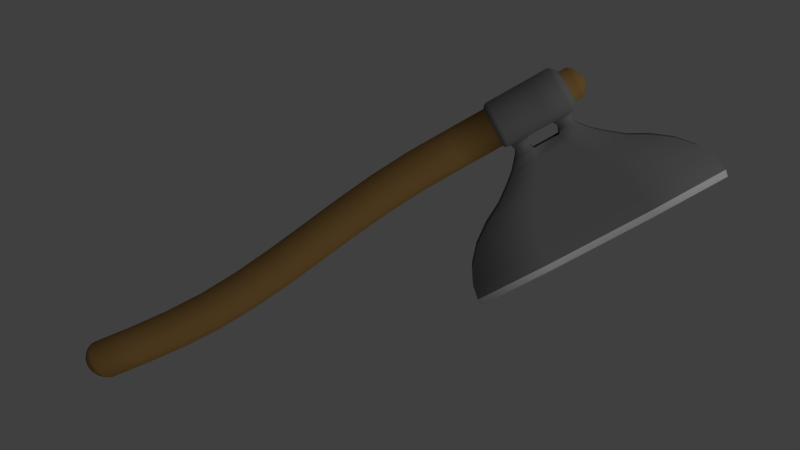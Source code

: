# Source: axe.blend  (saved by Blender 2.63.0; exported with 4.5.12 LTS)
import bpy
from mathutils import Matrix  # noqa: F401  (used for matrix-valued properties, if any)

bpy.ops.wm.read_factory_settings(use_empty=True)
scene = bpy.context.scene
scene.name = 'Scene'

# ---- collections
col_collection_1 = bpy.data.collections.new('Collection 1'); scene.collection.children.link(col_collection_1)

# ---- materials (node trees are filled in below, after node groups)
mat_holz = bpy.data.materials.new('Holz')
mat_holz.alpha_threshold = 0.0
mat_holz.use_transparent_shadow = False
mat_holz.diffuse_color = (0.2598, 0.1474, 0.04747, 1.0)
mat_holz.roughness = 0.5
mat_holz.specular_intensity = 0.1
mat_holz.line_color = (0.0, 0.0, 0.0, 1.0)
mat_metall1 = bpy.data.materials.new('Metall1')
mat_metall1.alpha_threshold = 0.0
mat_metall1.use_transparent_shadow = False
mat_metall1.diffuse_color = (0.1626, 0.1626, 0.1626, 1.0)
mat_metall1.roughness = 0.5
mat_metall1.specular_intensity = 0.1
mat_metall1.line_color = (0.0, 0.0, 0.0, 1.0)
mat_metall2 = bpy.data.materials.new('Metall2')
mat_metall2.alpha_threshold = 0.0
mat_metall2.use_transparent_shadow = False
mat_metall2.diffuse_color = (0.5815, 0.5815, 0.5815, 1.0)
mat_metall2.roughness = 0.5
mat_metall2.specular_intensity = 0.1
mat_metall2.line_color = (0.0, 0.0, 0.0, 1.0)

# ---- material node trees

# ---- world
world_world = bpy.data.worlds.new('World'); scene.world = world_world
world_world.color = (0.05088, 0.05088, 0.05088)
world_world.use_sun_shadow = False
world_world.sun_shadow_jitter_overblur = 0.0
world_world.cycles.sampling_method = 'MANUAL'
world_world.cycles.sample_map_resolution = 256

# ---- cameras
cam_camera = bpy.data.cameras.new('Camera')
cam_camera.clip_end = 100.0
cam_camera.lens = 35.0
cam_camera.sensor_width = 32.0
cam_camera.sensor_height = 18.0
cam_camera.ortho_scale = 7.314
cam_camera.dof.focus_distance = 0.0
cam_camera.dof.aperture_fstop = 128.0

# ---- lights
light_sun = bpy.data.lights.new('Sun', 'SUN')
light_sun.transmission_factor = 0.0
light_sun.angle = 1.571
light_sun.energy = 1.0
light_sun.shadow_buffer_clip_start = 0.5
light_sun.shadow_soft_size = 1.0
light_sun.shadow_cascade_max_distance = 1000.0
light_sun.cycles.use_multiple_importance_sampling = False

# ---- meshes
me_circle = bpy.data.meshes.new('Circle')
me_circle.from_pydata([(0.0, 1.598, -4.588), (-0.1951, 1.578, -4.588), (-0.3827, 1.521, -4.588), (-0.5556, 1.428, -4.588), (-0.7071, 1.304, -4.588), (-0.8315, 1.152, -4.588), (-0.9239, 0.9787, -4.588), (-0.9808, 0.791, -4.588), (-1.0, 0.5959, -4.588), (-0.9808, 0.4008, -4.588), (-0.9239, 0.2132, -4.588), (-0.8315, 0.04031, -4.588), (-0.7071, -0.1112, -4.588), (-0.5556, -0.2356, -4.588), (-0.3827, -0.328, -4.588), (-0.1951, -0.3849, -4.588), (3.258e-07, -0.4041, -4.588), (0.1951, -0.3849, -4.588), (0.3827, -0.328, -4.588), (0.5556, -0.2356, -4.588), (0.7071, -0.1112, -4.588), (0.8315, 0.04031, -4.588), (0.9239, 0.2132, -4.588), (0.9808, 0.4008, -4.588), (1.0, 0.5959, -4.588), (0.9808, 0.791, -4.588), (0.9239, 0.9787, -4.588), (0.8315, 1.152, -4.588), (0.7071, 1.304, -4.588), (0.5556, 1.428, -4.588), (0.3827, 1.521, -4.588), (0.1951, 1.578, -4.588), (-9.472e-09, 1.493, -4.786), (-0.1795, 1.475, -4.786), (-0.3522, 1.422, -4.786), (-0.5113, 1.337, -4.786), (-0.6507, 1.222, -4.786), (-0.7651, 1.083, -4.786), (-0.8502, 0.9232, -4.786), (-0.9025, 0.7504, -4.786), (-0.9202, 0.5709, -4.786), (-0.9025, 0.3914, -4.786), (-0.8502, 0.2187, -4.786), (-0.7651, 0.05963, -4.786), (-0.6507, -0.07982, -4.786), (-0.5113, -0.1943, -4.786), (-0.3522, -0.2793, -4.786), (-0.1795, -0.3317, -4.786), (2.904e-07, -0.3494, -4.786), (0.1795, -0.3317, -4.786), (0.3522, -0.2793, -4.786), (0.5113, -0.1943, -4.786), (0.6507, -0.07982, -4.786), (0.7651, 0.05963, -4.786), (0.8502, 0.2187, -4.786), (0.9025, 0.3914, -4.786), (0.9202, 0.5709, -4.786), (0.9025, 0.7504, -4.786), (0.8502, 0.9232, -4.786), (0.7651, 1.083, -4.786), (0.6507, 1.222, -4.786), (0.5113, 1.337, -4.786), (0.3522, 1.422, -4.786), (0.1795, 1.475, -4.786), (-2.527e-08, 1.357, -4.949), (-0.1571, 1.342, -4.949), (-0.3082, 1.296, -4.949), (-0.4474, 1.221, -4.949), (-0.5694, 1.12, -4.949), (-0.6696, 0.998, -4.949), (-0.744, 0.8584, -4.949), (-0.7898, 0.7072, -4.949), (-0.8053, 0.5501, -4.949), (-0.7898, 0.393, -4.949), (-0.744, 0.242, -4.949), (-0.6696, 0.1028, -4.949), (-0.5694, -0.01928, -4.949), (-0.4474, -0.1194, -4.949), (-0.3082, -0.1938, -4.949), (-0.1571, -0.2397, -4.949), (2.371e-07, -0.2551, -4.949), (0.1571, -0.2397, -4.949), (0.3082, -0.1938, -4.949), (0.4474, -0.1194, -4.949), (0.5694, -0.01928, -4.949), (0.6696, 0.1028, -4.949), (0.744, 0.242, -4.949), (0.7898, 0.393, -4.949), (0.8053, 0.5501, -4.949), (0.7898, 0.7072, -4.949), (0.744, 0.8584, -4.949), (0.6696, 0.998, -4.949), (0.5694, 1.12, -4.949), (0.4474, 1.221, -4.949), (0.3082, 1.296, -4.949), (0.1571, 1.342, -4.949), (-4.271e-08, 1.121, -5.14), (-0.1159, 1.109, -5.14), (-0.2273, 1.075, -5.14), (-0.33, 1.02, -5.14), (-0.42, 0.9461, -5.14), (-0.4939, 0.8556, -5.14), (-0.5488, 0.7525, -5.14), (-0.5826, 0.6409, -5.14), (-0.594, 0.525, -5.14), (-0.5826, 0.4091, -5.14), (-0.5488, 0.2977, -5.14), (-0.4939, 0.195, -5.14), (-0.42, 0.105, -5.14), (-0.33, 0.0311, -5.14), (-0.2273, -0.02379, -5.14), (-0.1159, -0.0576, -5.14), (1.508e-07, -0.06901, -5.14), (0.1159, -0.0576, -5.14), (0.2273, -0.02379, -5.14), (0.33, 0.0311, -5.14), (0.42, 0.105, -5.14), (0.4939, 0.195, -5.14), (0.5488, 0.2977, -5.14), (0.5826, 0.4091, -5.14), (0.594, 0.525, -5.14), (0.5826, 0.6409, -5.14), (0.5488, 0.7525, -5.14), (0.4939, 0.8556, -5.14), (0.42, 0.9461, -5.14), (0.33, 1.02, -5.14), (0.2273, 1.075, -5.14), (0.1159, 1.109, -5.14), (-9.314e-08, 0.6886, -5.3), (-0.03634, 0.685, -5.3), (-0.07129, 0.6743, -5.3), (-0.1035, 0.6569, -5.3), (-0.1317, 0.6335, -5.3), (-0.1549, 0.605, -5.3), (-0.1721, 0.5724, -5.3), (-0.1827, 0.537, -5.3), (-0.1863, 0.5004, -5.3), (-0.1827, 0.464, -5.3), (-0.1721, 0.4291, -5.3), (-0.1549, 0.3969, -5.3), (-0.1317, 0.3686, -5.3), (-0.1035, 0.3455, -5.3), (-0.07129, 0.3282, -5.3), (-0.03634, 0.3176, -5.3), (-3.244e-08, 0.3141, -5.3), (0.03634, 0.3176, -5.3), (0.07129, 0.3282, -5.3), (0.1035, 0.3455, -5.3), (0.1317, 0.3686, -5.3), (0.1549, 0.3969, -5.3), (0.1721, 0.4291, -5.3), (0.1827, 0.464, -5.3), (0.1863, 0.5004, -5.3), (0.1827, 0.537, -5.3), (0.1721, 0.5724, -5.3), (0.1549, 0.605, -5.3), (0.1317, 0.6335, -5.3), (0.1035, 0.6569, -5.3), (0.07129, 0.6743, -5.3), (0.03634, 0.685, -5.3), (-1.031e-07, 0.4974, -5.316), (0.3913, 0.8494, 18.05), (0.5654, 0.7716, 18.06), (0.7155, 0.6656, 18.07), (0.8367, 0.5327, 18.08), (0.9258, 0.3749, 18.09), (0.9809, 0.1948, 18.09), (1.0, 9.656e-07, 18.09), (0.9808, -0.1951, 18.09), (0.9239, -0.3827, 18.09), (0.8315, -0.5556, 18.09), (0.7071, -0.7071, 18.09), (0.5556, -0.8315, 18.09), (0.3827, -0.9239, 18.09), (0.1951, -0.9808, 18.09), (3.258e-07, -1.0, 18.09), (-0.1951, -0.9808, 18.09), (-0.3827, -0.9239, 18.09), (-0.5556, -0.8315, 18.09), (-0.7071, -0.7071, 18.09), (-0.8315, -0.5556, 18.09), (-0.9239, -0.3827, 18.09), (-0.9808, -0.1951, 18.09), (-1.0, 7.55e-08, 18.09), (-0.9809, 0.1948, 18.09), (-0.9258, 0.3749, 18.09), (-0.8367, 0.5327, 18.08), (-0.7155, 0.6656, 18.07), (-0.5654, 0.7716, 18.06), (-0.3913, 0.8494, 18.05), (-0.2001, 0.8976, 18.05), (1.856e-08, 0.9155, 18.05), (0.2001, 0.8976, 18.05), (0.4339, 0.9295, 18.1), (0.6262, 0.845, 18.11), (0.7914, 0.7296, 18.12), (0.9242, 0.5848, 18.13), (1.022, 0.4124, 18.14), (1.082, 0.2148, 18.15), (1.103, 1.034e-06, 18.15), (1.082, -0.2152, 18.15), (1.019, -0.4221, 18.15), (0.9171, -0.6128, 18.15), (0.7799, -0.7799, 18.15), (0.6128, -0.9171, 18.15), (0.4221, -1.019, 18.15), (0.2152, -1.082, 18.15), (3.723e-07, -1.103, 18.15), (-0.2152, -1.082, 18.15), (-0.4221, -1.019, 18.15), (-0.6128, -0.9171, 18.15), (-0.7799, -0.7799, 18.15), (-0.9171, -0.6128, 18.15), (-1.019, -0.4221, 18.15), (-1.082, -0.2152, 18.15), (-1.103, 5.239e-08, 18.15), (-1.082, 0.2148, 18.15), (-1.022, 0.4124, 18.14), (-0.9242, 0.5848, 18.13), (-0.7914, 0.7296, 18.12), (-0.6262, 0.845, 18.11), (-0.4339, 0.9295, 18.1), (-0.2221, 0.9812, 18.12), (3.652e-08, 1.001, 18.12), (0.2221, 0.9812, 18.12), (0.4624, 0.98, 18.19), (0.6666, 0.8916, 18.18), (0.8416, 0.7704, 18.2), (0.9819, 0.6182, 18.21), (1.085, 0.4366, 18.22), (1.148, 0.2278, 18.23), (1.17, 1.078e-06, 18.23), (1.148, -0.2283, 18.23), (1.081, -0.4479, 18.23), (0.9732, -0.6503, 18.23), (0.8276, -0.8276, 18.23), (0.6503, -0.9732, 18.23), (0.4479, -1.081, 18.23), (0.2283, -1.148, 18.23), (4.027e-07, -1.17, 18.23), (-0.2283, -1.148, 18.23), (-0.4479, -1.081, 18.23), (-0.6503, -0.9732, 18.23), (-0.8276, -0.8276, 18.23), (-0.9732, -0.6503, 18.23), (-1.081, -0.4479, 18.23), (-1.148, -0.2283, 18.23), (-1.17, 3.577e-08, 18.23), (-1.148, 0.2278, 18.23), (-1.085, 0.4366, 18.22), (-0.9819, 0.6182, 18.21), (-0.8416, 0.7704, 18.2), (-0.6666, 0.8916, 18.18), (-0.4624, 0.98, 18.19), (-0.2368, 1.034, 18.24), (4.902e-08, 1.055, 18.24), (0.2368, 1.034, 18.24), (0.4741, 0.9979, 18.32), (0.6831, 0.9081, 18.31), (0.862, 0.7848, 18.32), (1.005, 0.6301, 18.33), (1.11, 0.4454, 18.34), (1.174, 0.2328, 18.35), (1.197, 1.095e-06, 18.35), (1.174, -0.2336, 18.35), (1.106, -0.4581, 18.35), (0.9954, -0.6651, 18.35), (0.8465, -0.8465, 18.35), (0.6651, -0.9954, 18.35), (0.4581, -1.106, 18.35), (0.2336, -1.174, 18.35), (4.136e-07, -1.197, 18.35), (-0.2336, -1.174, 18.35), (-0.4581, -1.106, 18.35), (-0.6651, -0.9954, 18.35), (-0.8465, -0.8465, 18.35), (-0.9954, -0.6651, 18.35), (-1.106, -0.4581, 18.35), (-1.174, -0.2336, 18.35), (-1.197, 2.962e-08, 18.35), (-1.174, 0.2328, 18.35), (-1.11, 0.4454, 18.34), (-1.005, 0.6301, 18.33), (-0.862, 0.7848, 18.32), (-0.6831, 0.9081, 18.31), (-0.4741, 0.9979, 18.32), (-0.2429, 1.053, 18.37), (5.322e-08, 1.074, 18.37), (0.2428, 1.053, 18.37), (0.474, 0.9982, 21.51), (0.6831, 0.9083, 21.52), (0.862, 0.7851, 21.51), (1.005, 0.6303, 21.5), (1.11, 0.4455, 21.49), (1.174, 0.2328, 21.48), (1.197, 1.095e-06, 21.48), (1.174, -0.2336, 21.48), (1.106, -0.4581, 21.48), (0.9954, -0.6651, 21.48), (0.8465, -0.8465, 21.48), (0.6651, -0.9954, 21.48), (0.4581, -1.106, 21.48), (0.2336, -1.174, 21.48), (4.136e-07, -1.197, 21.48), (-0.2336, -1.174, 21.48), (-0.4581, -1.106, 21.48), (-0.6651, -0.9954, 21.48), (-0.8465, -0.8465, 21.48), (-0.9954, -0.6651, 21.48), (-1.106, -0.4581, 21.48), (-1.174, -0.2336, 21.48), (-1.197, 2.962e-08, 21.48), (-1.174, 0.2328, 21.48), (-1.11, 0.4455, 21.49), (-1.005, 0.6303, 21.5), (-0.862, 0.7851, 21.51), (-0.6831, 0.9083, 21.52), (-0.474, 0.9982, 21.51), (-0.2428, 1.053, 21.47), (5.313e-08, 1.075, 21.47), (0.2428, 1.053, 21.47), (0.4305, 0.9217, 21.69), (0.6213, 0.8379, 21.68), (0.7852, 0.7234, 21.67), (0.917, 0.5799, 21.66), (1.014, 0.4089, 21.65), (1.073, 0.213, 21.64), (1.094, 1.027e-06, 21.64), (1.073, -0.2135, 21.64), (1.011, -0.4188, 21.64), (0.9099, -0.608, 21.64), (0.7738, -0.7738, 21.64), (0.608, -0.9099, 21.64), (0.4188, -1.011, 21.64), (0.2135, -1.073, 21.64), (3.666e-07, -1.094, 21.64), (-0.2135, -1.073, 21.64), (-0.4188, -1.011, 21.64), (-0.608, -0.9099, 21.64), (-0.7738, -0.7738, 21.64), (-0.9099, -0.608, 21.64), (-1.011, -0.4188, 21.64), (-1.073, -0.2135, 21.64), (-1.094, 5.266e-08, 21.64), (-1.073, 0.213, 21.64), (-1.014, 0.4089, 21.65), (-0.917, 0.5799, 21.66), (-0.7852, 0.7234, 21.67), (-0.6213, 0.8379, 21.68), (-0.4305, 0.9217, 21.69), (-0.2203, 0.9731, 21.67), (3.34e-08, 0.9926, 21.67), (0.2203, 0.9731, 21.67), (0.3576, 0.785, 21.81), (0.517, 0.7127, 21.8), (0.6549, 0.6142, 21.79), (0.7666, 0.4909, 21.78), (0.8489, 0.3448, 21.78), (0.8997, 0.1788, 21.77), (0.9173, 9.089e-07, 21.77), (0.8997, -0.179, 21.77), (0.8475, -0.351, 21.77), (0.7627, -0.5096, 21.77), (0.6486, -0.6486, 21.77), (0.5096, -0.7627, 21.77), (0.351, -0.8475, 21.77), (0.179, -0.8997, 21.77), (2.857e-07, -0.9173, 21.77), (-0.179, -0.8997, 21.77), (-0.351, -0.8475, 21.77), (-0.5096, -0.7627, 21.77), (-0.6486, -0.6486, 21.77), (-0.7627, -0.5096, 21.77), (-0.8475, -0.351, 21.77), (-0.8997, -0.179, 21.77), (-0.9173, 9.236e-08, 21.77), (-0.8997, 0.1788, 21.77), (-0.8489, 0.3448, 21.78), (-0.7666, 0.4909, 21.78), (-0.6549, 0.6142, 21.79), (-0.517, 0.7127, 21.8), (-0.3576, 0.785, 21.81), (-0.1827, 0.8297, 21.81), (1.743e-09, 0.8462, 21.81), (0.1827, 0.8297, 21.81), (0.312, 0.6962, 21.87), (0.4516, 0.6316, 21.86), (0.5727, 0.5435, 21.86), (0.6712, 0.4335, 21.85), (0.7439, 0.3037, 21.84), (0.7889, 0.1569, 21.84), (0.8044, 8.337e-07, 21.84), (0.7889, -0.1569, 21.84), (0.7432, -0.3078, 21.84), (0.6688, -0.4469, 21.84), (0.5688, -0.5688, 21.84), (0.4469, -0.6688, 21.84), (0.3078, -0.7432, 21.84), (0.1569, -0.7889, 21.84), (2.341e-07, -0.8044, 21.84), (-0.1569, -0.7889, 21.84), (-0.3078, -0.7432, 21.84), (-0.4469, -0.6688, 21.84), (-0.5688, -0.5688, 21.84), (-0.6688, -0.4469, 21.84), (-0.7432, -0.3078, 21.84), (-0.7889, -0.1569, 21.84), (-0.8044, 1.177e-07, 21.84), (-0.7889, 0.1569, 21.84), (-0.7439, 0.3037, 21.84), (-0.6712, 0.4335, 21.85), (-0.5727, 0.5435, 21.86), (-0.4516, 0.6316, 21.86), (-0.312, 0.6962, 21.87), (-0.1593, 0.7362, 21.87), (-1.735e-08, 0.7507, 21.87), (0.1593, 0.7362, 21.87), (0.3124, 0.6916, 22.27), (0.4521, 0.6275, 22.26), (0.5733, 0.5401, 22.25), (0.6716, 0.431, 22.24), (0.7442, 0.3022, 22.24), (0.789, 0.1567, 22.23), (0.8044, 8.337e-07, 22.23), (0.7889, -0.1569, 22.23), (0.7432, -0.3078, 22.23), (0.6688, -0.4469, 22.23), (0.5688, -0.5688, 22.23), (0.4469, -0.6688, 22.23), (0.3078, -0.7432, 22.23), (0.1569, -0.7889, 22.23), (2.341e-07, -0.8044, 22.23), (-0.1569, -0.7889, 22.23), (-0.3078, -0.7432, 22.23), (-0.4469, -0.6688, 22.23), (-0.5688, -0.5688, 22.23), (-0.6688, -0.4469, 22.23), (-0.7432, -0.3078, 22.23), (-0.7889, -0.1569, 22.23), (-0.8044, 1.177e-07, 22.23), (-0.789, 0.1567, 22.23), (-0.7442, 0.3022, 22.24), (-0.6716, 0.431, 22.24), (-0.5733, 0.5401, 22.25), (-0.4521, 0.6275, 22.26), (-0.3124, 0.6916, 22.27), (-0.1596, 0.7313, 22.27), (-1.639e-08, 0.7458, 22.27), (0.1596, 0.7313, 22.27), (0.228, 0.5139, 22.5), (0.3304, 0.4654, 22.49), (0.4196, 0.3995, 22.49), (0.4924, 0.3177, 22.48), (0.5462, 0.222, 22.48), (0.5793, 0.1148, 22.48), (0.5906, 6.948e-07, 22.48), (0.5793, -0.1152, 22.48), (0.5456, -0.226, 22.48), (0.4911, -0.3281, 22.48), (0.4176, -0.4176, 22.48), (0.3281, -0.4911, 22.48), (0.226, -0.5456, 22.48), (0.1152, -0.5793, 22.48), (1.478e-07, -0.5906, 22.48), (-0.1152, -0.5793, 22.48), (-0.226, -0.5456, 22.48), (-0.3281, -0.4911, 22.48), (-0.4176, -0.4176, 22.48), (-0.4911, -0.3281, 22.48), (-0.5456, -0.226, 22.48), (-0.5793, -0.1152, 22.48), (-0.5906, 1.691e-07, 22.48), (-0.5793, 0.1148, 22.48), (-0.5462, 0.222, 22.48), (-0.4924, 0.3177, 22.48), (-0.4196, 0.3995, 22.49), (-0.3304, 0.4654, 22.49), (-0.228, 0.5139, 22.5), (-0.1163, 0.5439, 22.5), (-3.802e-08, 0.5546, 22.5), (0.1163, 0.5439, 22.5), (0.07019, 0.1668, 22.69), (0.1019, 0.1504, 22.69), (0.1296, 0.1283, 22.69), (0.1524, 0.1012, 22.69), (0.1693, 0.06996, 22.69), (0.1798, 0.03576, 22.69), (0.1833, 4.34e-07, 22.69), (0.1798, -0.03576, 22.69), (0.1693, -0.07014, 22.69), (0.1524, -0.1018, 22.69), (0.1296, -0.1296, 22.69), (0.1018, -0.1524, 22.69), (0.07014, -0.1693, 22.69), (0.03576, -0.1798, 22.69), (-2.172e-08, -0.1833, 22.69), (-0.03576, -0.1798, 22.69), (-0.07014, -0.1693, 22.69), (-0.1018, -0.1524, 22.69), (-0.1296, -0.1296, 22.69), (-0.1524, -0.1018, 22.69), (-0.1693, -0.07014, 22.69), (-0.1798, -0.03576, 22.69), (-0.1833, 2.708e-07, 22.69), (-0.1798, 0.03576, 22.69), (-0.1693, 0.06996, 22.69), (-0.1524, 0.1012, 22.69), (-0.1296, 0.1283, 22.69), (-0.1019, 0.1504, 22.69), (-0.07019, 0.1668, 22.69), (-0.03578, 0.1768, 22.69), (-8.098e-08, 0.1803, 22.69), (0.03578, 0.1768, 22.69), (-9.575e-08, 3.153e-07, 22.74), (-0.9954, -0.6651, 19.39), (-1.109, 0.448, 20.44), (-1.109, 0.4481, 19.39), (-0.2423, 1.06, 20.53), (-0.2423, 1.06, 19.29), (1.004, 0.6345, 20.44), (1.004, 0.6347, 19.39), (1.174, -0.2336, 19.39), (1.174, -0.2336, 20.44), (1.106, -0.4581, 20.44), (1.106, -0.4581, 19.39), (0.4581, -1.106, 19.39), (0.4581, -1.106, 20.44), (0.2336, -1.174, 20.44), (0.2336, -1.174, 19.39), (-0.6651, -0.9954, 19.39), (-0.6651, -0.9954, 20.44), (-0.8465, -0.8465, 20.44), (-0.8465, -0.8465, 19.39), (-1.197, 2.962e-08, 19.39), (-1.197, 2.962e-08, 20.44), (-1.174, 0.2333, 20.44), (-1.174, 0.2333, 19.39), (-0.6816, 0.9154, 19.38), (-0.6817, 0.915, 20.45), (-0.473, 1.005, 20.48), (-0.4729, 1.006, 19.35), (0.6816, 0.9154, 19.38), (0.6817, 0.915, 20.45), (0.8606, 0.7906, 20.45), (0.8605, 0.791, 19.38), (-0.9954, -0.6651, 20.44), (4.136e-07, -1.197, 19.39), (4.136e-07, -1.197, 20.44), (0.9954, -0.6651, 19.39), (0.9954, -0.6651, 20.44), (1.109, 0.4481, 19.39), (1.109, 0.448, 20.44), (5.145e-08, 1.082, 19.29), (5.15e-08, 1.081, 20.53), (0.2423, 1.06, 20.53), (0.2423, 1.06, 19.29), (-1.004, 0.6347, 19.39), (-1.004, 0.6345, 20.44), (-1.106, -0.4581, 19.39), (-1.106, -0.4581, 20.44), (-0.2336, -1.174, 19.39), (-0.2336, -1.174, 20.44), (0.8465, -0.8465, 19.39), (0.8465, -0.8465, 20.44), (1.174, 0.2333, 19.39), (1.174, 0.2333, 20.44), (0.4729, 1.006, 19.35), (0.473, 1.005, 20.48), (-0.8605, 0.791, 19.38), (-0.8606, 0.7906, 20.45), (-1.174, -0.2336, 19.39), (-1.174, -0.2336, 20.44), (-0.4581, -1.106, 19.39), (-0.4581, -1.106, 20.44), (0.6651, -0.9954, 19.39), (0.6651, -0.9954, 20.44), (1.197, 1.095e-06, 19.39), (1.197, 1.095e-06, 20.44), (-0.255, 1.681, 18.29), (9.104e-08, 1.704, 18.29), (0.255, 1.681, 18.29), (-0.2549, 1.682, 21.54), (9.089e-08, 1.705, 21.54), (0.2549, 1.682, 21.54), (-0.2541, 1.69, 20.56), (-0.254, 1.69, 19.26), (8.816e-08, 1.713, 19.26), (8.824e-08, 1.713, 20.56), (0.2541, 1.69, 20.56), (0.254, 1.69, 19.26), (0.2512, 1.525, 20.64), (0.2482, 1.365, 20.68), (0.2452, 1.211, 20.63), (6.061e-08, 1.233, 20.63), (7.009e-08, 1.387, 20.68), (7.933e-08, 1.547, 20.64), (8.131e-08, 1.541, 21.44), (7.167e-08, 1.382, 21.38), (6.216e-08, 1.227, 21.4), (0.2457, 1.205, 21.4), (0.2487, 1.36, 21.38), (0.2518, 1.518, 21.44), (-0.2457, 1.205, 21.4), (-0.2487, 1.36, 21.38), (-0.2518, 1.518, 21.44), (-0.2512, 1.525, 20.64), (-0.2482, 1.365, 20.68), (-0.2452, 1.211, 20.63), (-0.2512, 1.525, 19.17), (-0.2483, 1.365, 19.14), (-0.2452, 1.211, 19.19), (-0.2457, 1.205, 18.44), (-0.2488, 1.359, 18.47), (-0.2519, 1.518, 18.41), (7.934e-08, 1.547, 19.17), (7.013e-08, 1.387, 19.14), (6.061e-08, 1.233, 19.19), (0.2457, 1.205, 18.44), (0.2488, 1.359, 18.47), (0.2519, 1.518, 18.41), (0.2512, 1.525, 19.17), (0.2482, 1.365, 19.14), (0.2452, 1.211, 19.19), (6.227e-08, 1.226, 18.44), (7.179e-08, 1.381, 18.47), (8.145e-08, 1.54, 18.41), (-0.3486, 6.878, 13.46), (3.861e-07, 6.91, 13.47), (0.3486, 6.878, 13.46), (-0.3485, 6.877, 26.39), (3.858e-07, 6.909, 26.39), (0.3485, 6.877, 26.39), (-0.3566, 6.957, 22.56), (-0.3565, 6.957, 17.24), (0.3566, 6.957, 22.56), (0.3565, 6.957, 17.24), (0.2654, 2.234, 20.75), (0.2853, 2.724, 20.99), (0.3157, 3.198, 21.3), (0.3495, 3.771, 21.66), (0.3752, 4.499, 22.01), (0.3851, 5.339, 22.3), (0.3775, 6.189, 22.49), (0.371, 6.141, 26.24), (0.3812, 5.321, 25.84), (0.3725, 4.504, 25.13), (0.3443, 3.807, 24.21), (0.3063, 3.281, 23.27), (0.2829, 2.733, 22.58), (0.2647, 2.233, 22.01), (1.222e-07, 2.255, 17.83), (1.798e-07, 2.754, 17.25), (2.547e-07, 3.302, 16.56), (3.73e-07, 3.838, 15.63), (4.612e-07, 4.54, 14.72), (4.889e-07, 5.358, 14.02), (4.566e-07, 6.177, 13.61), (0.3775, 6.188, 17.31), (0.3851, 5.339, 17.5), (0.3752, 4.499, 17.79), (0.3495, 3.771, 18.15), (0.3157, 3.198, 18.52), (0.2852, 2.724, 18.83), (0.2654, 2.234, 19.07), (0.2649, 2.232, 17.83), (0.2831, 2.731, 17.26), (0.3068, 3.276, 16.57), (0.3444, 3.807, 15.63), (0.3726, 4.504, 14.72), (0.3813, 5.321, 14.02), (0.3711, 6.141, 13.61), (-0.2649, 2.232, 17.83), (-0.2831, 2.731, 17.26), (-0.3068, 3.276, 16.57), (-0.3444, 3.807, 15.63), (-0.3726, 4.504, 14.72), (-0.3813, 5.321, 14.02), (-0.3711, 6.141, 13.61), (4.564e-07, 6.176, 26.24), (4.887e-07, 5.358, 25.84), (4.611e-07, 4.54, 25.14), (3.728e-07, 3.838, 24.22), (2.531e-07, 3.307, 23.28), (1.792e-07, 2.757, 22.59), (1.217e-07, 2.256, 22.01), (-0.3775, 6.188, 17.31), (-0.3851, 5.339, 17.5), (-0.3752, 4.499, 17.79), (-0.3495, 3.771, 18.15), (-0.3157, 3.198, 18.52), (-0.2852, 2.724, 18.83), (-0.2654, 2.234, 19.07), (-0.2654, 2.234, 20.75), (-0.2853, 2.724, 20.99), (-0.3157, 3.198, 21.3), (-0.3495, 3.771, 21.66), (-0.3752, 4.499, 22.01), (-0.3851, 5.339, 22.3), (-0.3775, 6.189, 22.49), (-0.371, 6.141, 26.24), (-0.3812, 5.321, 25.84), (-0.3725, 4.504, 25.13), (-0.3443, 3.807, 24.21), (-0.3063, 3.281, 23.27), (-0.2829, 2.733, 22.58), (-0.2647, 2.233, 22.01), (-0.05549, 7.31, 13.46), (-3.812e-07, 7.342, 13.47), (0.05549, 7.31, 13.46), (-0.05548, 7.309, 26.39), (-3.813e-07, 7.342, 26.39), (0.05548, 7.309, 26.39), (-0.05676, 7.389, 22.56), (-0.05675, 7.389, 17.24), (-3.784e-07, 7.412, 17.26), (-3.783e-07, 7.413, 22.54), (0.05676, 7.389, 22.56), (0.05675, 7.389, 17.24), (0.7071, -0.7071, 16.03), (0.7071, -0.697, 13.97), (0.7071, -0.5781, 11.91), (0.7071, -0.3657, 9.846), (0.7071, -0.1112, 7.784), (0.7071, 0.1341, 5.722), (0.7071, 0.3189, 3.66), (0.7071, 0.3919, 1.598), (0.7071, 0.3189, -0.4638), (0.7071, 0.1341, -2.526), (0.9808, 0.1948, 16.03), (0.9808, 0.2049, 13.97), (0.9808, 0.3239, 11.91), (0.9808, 0.5363, 9.846), (0.9808, 0.7908, 7.784), (0.9808, 1.036, 5.722), (0.9808, 1.221, 3.66), (0.9808, 1.294, 1.598), (0.9808, 1.221, -0.4638), (0.9808, 1.036, -2.526), (0.3906, 0.8562, 15.99), (0.3898, 0.8736, 13.94), (0.389, 1.0, 11.88), (0.3882, 1.22, 9.82), (0.3874, 1.481, 7.762), (0.3866, 1.732, 5.703), (0.3858, 1.923, 3.645), (0.385, 2.003, 1.587), (0.3843, 1.937, -0.4713), (0.3835, 1.759, -2.53), (-0.7147, 0.6693, 16.01), (-0.714, 0.6835, 13.95), (-0.7132, 0.8068, 11.89), (-0.7124, 1.023, 9.832), (-0.7117, 1.281, 7.772), (-0.7109, 1.53, 5.712), (-0.7102, 1.718, 3.652), (-0.7094, 1.795, 1.592), (-0.7086, 1.726, -0.4677), (-0.7079, 1.545, -2.528), (-0.9808, -0.1951, 16.03), (-0.9808, -0.185, 13.97), (-0.9808, -0.0661, 11.91), (-0.9808, 0.1463, 9.846), (-0.9808, 0.4008, 7.784), (-0.9808, 0.6461, 5.722), (-0.9808, 0.8309, 3.66), (-0.9808, 0.904, 1.598), (-0.9808, 0.8309, -0.4638), (-0.9808, 0.6461, -2.526), (-0.3827, -0.9239, 16.03), (-0.3827, -0.9138, 13.97), (-0.3827, -0.7949, 11.91), (-0.3827, -0.5825, 9.846), (-0.3827, -0.328, 7.784), (-0.3827, -0.08267, 5.722), (-0.3827, 0.1022, 3.66), (-0.3827, 0.1752, 1.598), (-0.3827, 0.1022, -0.4638), (-0.3827, -0.08267, -2.526), (0.5556, -0.8315, 16.03), (0.5556, -0.8214, 13.97), (0.5556, -0.7025, 11.91), (0.5556, -0.4901, 9.846), (0.5556, -0.2356, 7.784), (0.5556, 0.009737, 5.722), (0.5556, 0.1946, 3.66), (0.5556, 0.2676, 1.598), (0.5556, 0.1946, -0.4638), (0.5556, 0.009737, -2.526), (1.0, 9.656e-07, 16.03), (1.0, 0.01006, 13.97), (1.0, 0.129, 11.91), (1.0, 0.3414, 9.846), (1.0, 0.5959, 7.784), (1.0, 0.8412, 5.722), (1.0, 1.026, 3.66), (1.0, 1.099, 1.598), (1.0, 1.026, -0.4638), (1.0, 0.8412, -2.526), (0.5645, 0.7771, 16.0), (0.5636, 0.7931, 13.94), (0.5627, 0.9183, 11.88), (0.5618, 1.136, 9.826), (0.5609, 1.396, 7.767), (0.56, 1.646, 5.707), (0.5591, 1.836, 3.648), (0.5582, 1.914, 1.589), (0.5574, 1.847, -0.4697), (0.5565, 1.668, -2.529), (-0.5645, 0.7771, 16.0), (-0.5636, 0.7931, 13.94), (-0.5627, 0.9183, 11.88), (-0.5618, 1.136, 9.826), (-0.5609, 1.396, 7.767), (-0.56, 1.646, 5.707), (-0.5591, 1.836, 3.648), (-0.5583, 1.914, 1.589), (-0.5574, 1.847, -0.4697), (-0.5565, 1.668, -2.529), (-1.0, 7.55e-08, 16.03), (-1.0, 0.01006, 13.97), (-1.0, 0.129, 11.91), (-1.0, 0.3414, 9.846), (-1.0, 0.5959, 7.784), (-1.0, 0.8412, 5.722), (-1.0, 1.026, 3.66), (-1.0, 1.099, 1.598), (-1.0, 1.026, -0.4638), (-1.0, 0.8412, -2.526), (-0.5556, -0.8315, 16.03), (-0.5556, -0.8214, 13.97), (-0.5556, -0.7025, 11.91), (-0.5556, -0.4901, 9.846), (-0.5556, -0.2356, 7.784), (-0.5556, 0.009736, 5.722), (-0.5556, 0.1946, 3.66), (-0.5556, 0.2676, 1.598), (-0.5556, 0.1946, -0.4638), (-0.5556, 0.009736, -2.526), (0.3827, -0.9239, 16.03), (0.3827, -0.9138, 13.97), (0.3827, -0.7949, 11.91), (0.3827, -0.5825, 9.846), (0.3827, -0.328, 7.784), (0.3827, -0.08267, 5.722), (0.3827, 0.1022, 3.66), (0.3827, 0.1752, 1.598), (0.3827, 0.1022, -0.4638), (0.3827, -0.08267, -2.526), (0.9808, -0.1951, 16.03), (0.9808, -0.185, 13.97), (0.9808, -0.0661, 11.91), (0.9808, 0.1463, 9.846), (0.9808, 0.4008, 7.784), (0.9808, 0.6461, 5.722), (0.9808, 0.8309, 3.66), (0.9808, 0.904, 1.598), (0.9808, 0.8309, -0.4638), (0.9808, 0.6461, -2.526), (0.7147, 0.6693, 16.01), (0.714, 0.6835, 13.95), (0.7132, 0.8068, 11.89), (0.7124, 1.023, 9.832), (0.7117, 1.281, 7.772), (0.7109, 1.53, 5.712), (0.7102, 1.718, 3.652), (0.7094, 1.795, 1.592), (0.7086, 1.726, -0.4677), (0.7079, 1.545, -2.528), (-0.3906, 0.8561, 15.99), (-0.3898, 0.8736, 13.94), (-0.389, 1.0, 11.88), (-0.3882, 1.22, 9.82), (-0.3874, 1.481, 7.762), (-0.3866, 1.732, 5.703), (-0.3858, 1.923, 3.645), (-0.385, 2.003, 1.587), (-0.3843, 1.937, -0.4713), (-0.3835, 1.759, -2.53), (-0.9808, 0.1948, 16.03), (-0.9808, 0.2049, 13.97), (-0.9808, 0.3239, 11.91), (-0.9808, 0.5363, 9.846), (-0.9808, 0.7908, 7.784), (-0.9808, 1.036, 5.722), (-0.9808, 1.221, 3.66), (-0.9808, 1.294, 1.598), (-0.9808, 1.221, -0.4638), (-0.9808, 1.036, -2.526), (-0.7071, -0.7071, 16.03), (-0.7071, -0.697, 13.97), (-0.7071, -0.5781, 11.91), (-0.7071, -0.3657, 9.846), (-0.7071, -0.1112, 7.784), (-0.7071, 0.1341, 5.722), (-0.7071, 0.3189, 3.66), (-0.7071, 0.3919, 1.598), (-0.7071, 0.3189, -0.4638), (-0.7071, 0.1341, -2.526), (0.1951, -0.9808, 16.03), (0.1951, -0.9707, 13.97), (0.1951, -0.8518, 11.91), (0.1951, -0.6394, 9.846), (0.1951, -0.3849, 7.784), (0.1951, -0.1396, 5.722), (0.1951, 0.04525, 3.66), (0.1951, 0.1183, 1.598), (0.1951, 0.04525, -0.4638), (0.1951, -0.1396, -2.526), (3.258e-07, -0.1588, -2.526), (3.258e-07, 0.02603, -0.4638), (3.258e-07, 0.09905, 1.598), (3.258e-07, 0.02603, 3.66), (3.258e-07, -0.1588, 5.722), (3.258e-07, -0.4041, 7.784), (3.258e-07, -0.6586, 9.846), (3.258e-07, -0.871, 11.91), (3.258e-07, -0.9899, 13.97), (3.258e-07, -1.0, 16.03), (0.9239, -0.3827, 16.03), (0.9239, -0.3726, 13.97), (0.9239, -0.2537, 11.91), (0.9239, -0.04131, 9.846), (0.9239, 0.2132, 7.784), (0.9239, 0.4585, 5.722), (0.9239, 0.6434, 3.66), (0.9239, 0.7164, 1.598), (0.9239, 0.6434, -0.4638), (0.9239, 0.4585, -2.526), (0.8315, 0.2856, -2.526), (0.8315, 0.4705, -0.4638), (0.8315, 0.5435, 1.598), (0.8315, 0.4705, 3.66), (0.8315, 0.2856, 5.722), (0.8315, 0.04031, 7.784), (0.8315, -0.2142, 9.846), (0.8315, -0.4266, 11.91), (0.8315, -0.5455, 13.97), (0.8315, -0.5556, 16.03), (0.8362, 0.5348, 16.02), (0.8357, 0.5471, 13.96), (0.8353, 0.6684, 11.9), (0.8348, 0.8829, 9.839), (0.8343, 1.139, 7.778), (0.8338, 1.387, 5.717), (0.8334, 1.573, 3.656), (0.8329, 1.648, 1.595), (0.8324, 1.578, -0.4659), (0.8319, 1.395, -2.527), (0.924, 1.223, -2.526), (0.9242, 1.407, -0.4645), (0.9244, 1.48, 1.597), (0.9246, 1.406, 3.659), (0.9247, 1.22, 5.72), (0.9249, 0.9744, 7.782), (0.9251, 0.7193, 9.844), (0.9252, 0.5061, 11.91), (0.9254, 0.3864, 13.97), (0.9256, 0.3756, 16.03), (0.1996, 0.9052, 15.99), (0.1992, 0.9235, 13.93), (0.1987, 1.051, 11.87), (0.1983, 1.271, 9.816), (0.1978, 1.533, 7.759), (0.1974, 1.785, 5.701), (0.1969, 1.977, 3.643), (0.1965, 2.057, 1.585), (0.196, 1.992, -0.4723), (0.1955, 1.815, -2.53), (-0.1996, 0.9052, 15.99), (-0.1992, 0.9235, 13.93), (-0.1987, 1.051, 11.87), (-0.1983, 1.271, 9.816), (-0.1978, 1.533, 7.759), (-0.1974, 1.785, 5.701), (-0.1969, 1.977, 3.643), (-0.1965, 2.057, 1.585), (-0.196, 1.992, -0.4723), (-0.1955, 1.815, -2.53), (1.688e-09, 1.834, -2.53), (3.375e-09, 2.011, -0.4725), (5.063e-09, 2.076, 1.585), (6.751e-09, 1.996, 3.643), (8.438e-09, 1.804, 5.7), (1.013e-08, 1.551, 7.758), (1.181e-08, 1.29, 9.816), (1.35e-08, 1.069, 11.87), (1.519e-08, 0.9416, 13.93), (1.688e-08, 0.9232, 15.99), (-0.9256, 0.3756, 16.03), (-0.9254, 0.3864, 13.97), (-0.9252, 0.5061, 11.91), (-0.9251, 0.7193, 9.844), (-0.9249, 0.9744, 7.782), (-0.9247, 1.22, 5.72), (-0.9246, 1.406, 3.659), (-0.9244, 1.48, 1.597), (-0.9242, 1.407, -0.4645), (-0.9241, 1.223, -2.526), (-0.8319, 1.395, -2.527), (-0.8324, 1.578, -0.4659), (-0.8329, 1.648, 1.595), (-0.8334, 1.573, 3.656), (-0.8338, 1.387, 5.717), (-0.8343, 1.139, 7.778), (-0.8348, 0.8829, 9.839), (-0.8353, 0.6684, 11.9), (-0.8357, 0.5471, 13.96), (-0.8362, 0.5348, 16.02), (-0.8315, -0.5556, 16.03), (-0.8315, -0.5455, 13.97), (-0.8315, -0.4266, 11.91), (-0.8315, -0.2142, 9.846), (-0.8315, 0.04031, 7.784), (-0.8315, 0.2856, 5.722), (-0.8315, 0.4705, 3.66), (-0.8315, 0.5435, 1.598), (-0.8315, 0.4705, -0.4638), (-0.8315, 0.2856, -2.526), (-0.9239, 0.4585, -2.526), (-0.9239, 0.6434, -0.4638), (-0.9239, 0.7164, 1.598), (-0.9239, 0.6434, 3.66), (-0.9239, 0.4585, 5.722), (-0.9239, 0.2132, 7.784), (-0.9239, -0.04132, 9.846), (-0.9239, -0.2537, 11.91), (-0.9239, -0.3726, 13.97), (-0.9239, -0.3827, 16.03), (-0.1951, -0.9808, 16.03), (-0.1951, -0.9707, 13.97), (-0.1951, -0.8518, 11.91), (-0.1951, -0.6394, 9.846), (-0.1951, -0.3849, 7.784), (-0.1951, -0.1396, 5.722), (-0.1951, 0.04525, 3.66), (-0.1951, 0.1183, 1.598), (-0.1951, 0.04525, -0.4638), (-0.1951, -0.1396, -2.526)], [], [(43, 11, 10, 42), (38, 6, 5, 37), (33, 1, 0, 32), (63, 32, 0, 31), (59, 27, 26, 58), (54, 22, 21, 53), (49, 17, 16, 48), (44, 12, 11, 43), (39, 7, 6, 38), (34, 2, 1, 33), (60, 28, 27, 59), (55, 23, 22, 54), (50, 18, 17, 49), (45, 13, 12, 44), (40, 8, 7, 39), (35, 3, 2, 34), (61, 29, 28, 60), (56, 24, 23, 55), (51, 19, 18, 50), (46, 14, 13, 45), (41, 9, 8, 40), (36, 4, 3, 35), (62, 30, 29, 61), (57, 25, 24, 56), (52, 20, 19, 51), (47, 15, 14, 46), (42, 10, 9, 41), (37, 5, 4, 36), (63, 31, 30, 62), (58, 26, 25, 57), (53, 21, 20, 52), (48, 16, 15, 47), (79, 47, 46, 78), (74, 42, 41, 73), (69, 37, 36, 68), (95, 63, 62, 94), (90, 58, 57, 89), (85, 53, 52, 84), (80, 48, 47, 79), (75, 43, 42, 74), (70, 38, 37, 69), (65, 33, 32, 64), (95, 64, 32, 63), (91, 59, 58, 90), (86, 54, 53, 85), (81, 49, 48, 80), (76, 44, 43, 75), (71, 39, 38, 70), (66, 34, 33, 65), (92, 60, 59, 91), (87, 55, 54, 86), (82, 50, 49, 81), (77, 45, 44, 76), (72, 40, 39, 71), (67, 35, 34, 66), (93, 61, 60, 92), (88, 56, 55, 87), (83, 51, 50, 82), (78, 46, 45, 77), (73, 41, 40, 72), (68, 36, 35, 67), (94, 62, 61, 93), (89, 57, 56, 88), (84, 52, 51, 83), (114, 82, 81, 113), (109, 77, 76, 108), (104, 72, 71, 103), (99, 67, 66, 98), (125, 93, 92, 124), (120, 88, 87, 119), (115, 83, 82, 114), (110, 78, 77, 109), (105, 73, 72, 104), (100, 68, 67, 99), (126, 94, 93, 125), (121, 89, 88, 120), (116, 84, 83, 115), (111, 79, 78, 110), (106, 74, 73, 105), (101, 69, 68, 100), (127, 95, 94, 126), (122, 90, 89, 121), (117, 85, 84, 116), (112, 80, 79, 111), (107, 75, 74, 106), (102, 70, 69, 101), (97, 65, 64, 96), (127, 96, 64, 95), (123, 91, 90, 122), (118, 86, 85, 117), (113, 81, 80, 112), (108, 76, 75, 107), (103, 71, 70, 102), (98, 66, 65, 97), (124, 92, 91, 123), (119, 87, 86, 118), (149, 117, 116, 148), (144, 112, 111, 143), (139, 107, 106, 138), (134, 102, 101, 133), (129, 97, 96, 128), (159, 128, 96, 127), (155, 123, 122, 154), (150, 118, 117, 149), (145, 113, 112, 144), (140, 108, 107, 139), (135, 103, 102, 134), (130, 98, 97, 129), (156, 124, 123, 155), (151, 119, 118, 150), (146, 114, 113, 145), (141, 109, 108, 140), (136, 104, 103, 135), (131, 99, 98, 130), (157, 125, 124, 156), (152, 120, 119, 151), (147, 115, 114, 146), (142, 110, 109, 141), (137, 105, 104, 136), (132, 100, 99, 131), (158, 126, 125, 157), (153, 121, 120, 152), (148, 116, 115, 147), (143, 111, 110, 142), (138, 106, 105, 137), (133, 101, 100, 132), (159, 127, 126, 158), (154, 122, 121, 153), (917, 175, 176, 1028), (937, 170, 171, 718), (957, 165, 166, 728), (958, 192, 161, 738), (1007, 186, 187, 748), (1027, 181, 182, 758), (1028, 176, 177, 768), (718, 171, 172, 778), (728, 166, 167, 788), (738, 161, 162, 798), (748, 187, 188, 808), (758, 182, 183, 818), (768, 177, 178, 828), (778, 172, 173, 838), (788, 167, 168, 848), (798, 162, 163, 858), (808, 188, 189, 868), (818, 183, 184, 878), (828, 178, 179, 888), (838, 173, 174, 898), (848, 168, 169, 918), (858, 163, 164, 938), (868, 189, 190, 968), (878, 184, 185, 988), (888, 179, 180, 1008), (898, 174, 175, 917), (918, 169, 170, 937), (938, 164, 165, 957), (958, 987, 191, 192), (968, 190, 191, 987), (988, 185, 186, 1007), (1008, 180, 181, 1027), (160, 152, 151), (160, 147, 146), (160, 142, 141), (160, 137, 136), (160, 132, 131), (160, 158, 157), (160, 153, 152), (160, 148, 147), (160, 143, 142), (160, 138, 137), (160, 133, 132), (160, 159, 158), (160, 154, 153), (160, 149, 148), (160, 144, 143), (160, 139, 138), (160, 134, 133), (160, 129, 128), (160, 128, 159), (160, 155, 154), (160, 150, 149), (160, 145, 144), (160, 140, 139), (160, 135, 134), (160, 130, 129), (160, 156, 155), (160, 151, 150), (160, 146, 145), (160, 141, 140), (160, 136, 135), (160, 131, 130), (160, 157, 156), (184, 216, 217, 185), (180, 212, 213, 181), (175, 207, 208, 176), (170, 202, 203, 171), (165, 197, 198, 166), (192, 224, 193, 161), (190, 222, 223, 191), (185, 217, 218, 186), (181, 213, 214, 182), (176, 208, 209, 177), (171, 203, 204, 172), (166, 198, 199, 167), (161, 193, 194, 162), (186, 218, 219, 187), (182, 214, 215, 183), (177, 209, 210, 178), (172, 204, 205, 173), (167, 199, 200, 168), (162, 194, 195, 163), (187, 219, 220, 188), (178, 210, 211, 179), (173, 205, 206, 174), (168, 200, 201, 169), (163, 195, 196, 164), (188, 220, 221, 189), (183, 215, 216, 184), (179, 211, 212, 180), (174, 206, 207, 175), (169, 201, 202, 170), (164, 196, 197, 165), (192, 191, 223, 224), (189, 221, 222, 190), (219, 251, 252, 220), (214, 246, 247, 215), (209, 241, 242, 210), (204, 236, 237, 205), (199, 231, 232, 200), (194, 226, 227, 195), (220, 252, 253, 221), (215, 247, 248, 216), (210, 242, 243, 211), (205, 237, 238, 206), (200, 232, 233, 201), (195, 227, 228, 196), (221, 253, 254, 222), (216, 248, 249, 217), (211, 243, 244, 212), (206, 238, 239, 207), (201, 233, 234, 202), (196, 228, 229, 197), (224, 223, 255, 256), (222, 254, 255, 223), (217, 249, 250, 218), (212, 244, 245, 213), (207, 239, 240, 208), (202, 234, 235, 203), (197, 229, 230, 198), (224, 256, 225, 193), (218, 250, 251, 219), (213, 245, 246, 214), (208, 240, 241, 209), (203, 235, 236, 204), (198, 230, 231, 199), (193, 225, 226, 194), (256, 255, 287, 288), (254, 286, 287, 255), (249, 281, 282, 250), (244, 276, 277, 245), (239, 271, 272, 240), (234, 266, 267, 235), (229, 261, 262, 230), (256, 288, 257, 225), (250, 282, 283, 251), (245, 277, 278, 246), (240, 272, 273, 241), (235, 267, 268, 236), (230, 262, 263, 231), (225, 257, 258, 226), (251, 283, 284, 252), (246, 278, 279, 247), (241, 273, 274, 242), (236, 268, 269, 237), (231, 263, 264, 232), (226, 258, 259, 227), (252, 284, 285, 253), (247, 279, 280, 248), (242, 274, 275, 243), (237, 269, 270, 238), (232, 264, 265, 233), (227, 259, 260, 228), (253, 285, 286, 254), (248, 280, 281, 249), (243, 275, 276, 244), (238, 270, 271, 239), (233, 265, 266, 234), (228, 260, 261, 229), (542, 290, 291, 543), (538, 316, 317, 539), (534, 311, 312, 535), (530, 306, 307, 531), (526, 301, 302, 527), (522, 296, 297, 523), (543, 291, 292, 519), (539, 317, 318, 517), (535, 312, 313, 515), (531, 307, 308, 545), (527, 302, 303, 547), (523, 297, 298, 549), (519, 292, 293, 551), (599, 598, 319, 320), (614, 586, 585, 608), (515, 313, 314, 557), (545, 308, 309, 559), (547, 303, 304, 561), (549, 298, 299, 563), (551, 293, 294, 565), (554, 320, 289, 567), (557, 314, 315, 569), (559, 309, 310, 571), (561, 304, 305, 573), (563, 299, 300, 575), (565, 294, 295, 577), (567, 289, 290, 542), (569, 315, 316, 538), (571, 310, 311, 534), (573, 305, 306, 530), (575, 300, 301, 526), (577, 295, 296, 522), (293, 325, 326, 294), (320, 352, 321, 289), (314, 346, 347, 315), (309, 341, 342, 310), (304, 336, 337, 305), (299, 331, 332, 300), (294, 326, 327, 295), (289, 321, 322, 290), (315, 347, 348, 316), (310, 342, 343, 311), (305, 337, 338, 306), (300, 332, 333, 301), (295, 327, 328, 296), (290, 322, 323, 291), (316, 348, 349, 317), (311, 343, 344, 312), (306, 338, 339, 307), (301, 333, 334, 302), (296, 328, 329, 297), (291, 323, 324, 292), (317, 349, 350, 318), (312, 344, 345, 313), (307, 339, 340, 308), (302, 334, 335, 303), (297, 329, 330, 298), (292, 324, 325, 293), (320, 319, 351, 352), (318, 350, 351, 319), (313, 345, 346, 314), (308, 340, 341, 309), (303, 335, 336, 304), (298, 330, 331, 299), (328, 360, 361, 329), (323, 355, 356, 324), (349, 381, 382, 350), (344, 376, 377, 345), (339, 371, 372, 340), (334, 366, 367, 335), (329, 361, 362, 330), (324, 356, 357, 325), (352, 351, 383, 384), (350, 382, 383, 351), (345, 377, 378, 346), (340, 372, 373, 341), (335, 367, 368, 336), (330, 362, 363, 331), (325, 357, 358, 326), (352, 384, 353, 321), (346, 378, 379, 347), (341, 373, 374, 342), (336, 368, 369, 337), (331, 363, 364, 332), (326, 358, 359, 327), (321, 353, 354, 322), (347, 379, 380, 348), (342, 374, 375, 343), (337, 369, 370, 338), (332, 364, 365, 333), (327, 359, 360, 328), (322, 354, 355, 323), (348, 380, 381, 349), (343, 375, 376, 344), (338, 370, 371, 339), (333, 365, 366, 334), (363, 395, 396, 364), (358, 390, 391, 359), (353, 385, 386, 354), (379, 411, 412, 380), (374, 406, 407, 375), (369, 401, 402, 370), (364, 396, 397, 365), (359, 391, 392, 360), (354, 386, 387, 355), (380, 412, 413, 381), (375, 407, 408, 376), (370, 402, 403, 371), (365, 397, 398, 366), (360, 392, 393, 361), (355, 387, 388, 356), (381, 413, 414, 382), (376, 408, 409, 377), (371, 403, 404, 372), (366, 398, 399, 367), (361, 393, 394, 362), (356, 388, 389, 357), (384, 383, 415, 416), (382, 414, 415, 383), (377, 409, 410, 378), (372, 404, 405, 373), (367, 399, 400, 368), (362, 394, 395, 363), (357, 389, 390, 358), (384, 416, 385, 353), (378, 410, 411, 379), (373, 405, 406, 374), (368, 400, 401, 369), (388, 420, 421, 389), (416, 415, 447, 448), (414, 446, 447, 415), (409, 441, 442, 410), (404, 436, 437, 405), (399, 431, 432, 400), (394, 426, 427, 395), (389, 421, 422, 390), (416, 448, 417, 385), (410, 442, 443, 411), (405, 437, 438, 406), (400, 432, 433, 401), (395, 427, 428, 396), (390, 422, 423, 391), (385, 417, 418, 386), (411, 443, 444, 412), (406, 438, 439, 407), (401, 433, 434, 402), (396, 428, 429, 397), (391, 423, 424, 392), (386, 418, 419, 387), (412, 444, 445, 413), (407, 439, 440, 408), (402, 434, 435, 403), (397, 429, 430, 398), (392, 424, 425, 393), (387, 419, 420, 388), (413, 445, 446, 414), (408, 440, 441, 409), (403, 435, 436, 404), (398, 430, 431, 399), (393, 425, 426, 394), (423, 455, 456, 424), (418, 450, 451, 419), (444, 476, 477, 445), (439, 471, 472, 440), (434, 466, 467, 435), (429, 461, 462, 430), (424, 456, 457, 425), (419, 451, 452, 420), (445, 477, 478, 446), (440, 472, 473, 441), (435, 467, 468, 436), (430, 462, 463, 431), (425, 457, 458, 426), (420, 452, 453, 421), (448, 447, 479, 480), (446, 478, 479, 447), (441, 473, 474, 442), (436, 468, 469, 437), (431, 463, 464, 432), (426, 458, 459, 427), (421, 453, 454, 422), (448, 480, 449, 417), (442, 474, 475, 443), (437, 469, 470, 438), (432, 464, 465, 433), (427, 459, 460, 428), (422, 454, 455, 423), (417, 449, 450, 418), (443, 475, 476, 444), (438, 470, 471, 439), (433, 465, 466, 434), (428, 460, 461, 429), (458, 490, 491, 459), (453, 485, 486, 454), (480, 512, 481, 449), (474, 506, 507, 475), (469, 501, 502, 470), (464, 496, 497, 465), (459, 491, 492, 460), (454, 486, 487, 455), (449, 481, 482, 450), (475, 507, 508, 476), (470, 502, 503, 471), (465, 497, 498, 466), (460, 492, 493, 461), (455, 487, 488, 456), (450, 482, 483, 451), (476, 508, 509, 477), (471, 503, 504, 472), (466, 498, 499, 467), (461, 493, 494, 462), (456, 488, 489, 457), (451, 483, 484, 452), (477, 509, 510, 478), (472, 504, 505, 473), (467, 499, 500, 468), (462, 494, 495, 463), (457, 489, 490, 458), (452, 484, 485, 453), (480, 479, 511, 512), (478, 510, 511, 479), (473, 505, 506, 474), (468, 500, 501, 469), (463, 495, 496, 464), (516, 515, 557, 556), (281, 516, 556, 282), (518, 517, 553, 552), (593, 592, 554, 553), (555, 552, 553, 554), (608, 585, 578, 613), (520, 519, 551, 550), (260, 520, 550, 261), (524, 523, 549, 548), (265, 524, 548, 266), (528, 527, 547, 546), (270, 528, 546, 271), (532, 531, 545, 514), (275, 532, 514, 276), (536, 535, 515, 516), (280, 536, 516, 281), (540, 539, 517, 518), (285, 540, 518, 286), (544, 543, 519, 520), (259, 544, 520, 260), (521, 522, 523, 524), (264, 521, 524, 265), (525, 526, 527, 528), (269, 525, 528, 270), (529, 530, 531, 532), (274, 529, 532, 275), (533, 534, 535, 536), (279, 533, 536, 280), (537, 538, 539, 540), (284, 537, 540, 285), (541, 542, 543, 544), (258, 541, 544, 259), (493, 513, 494), (488, 513, 489), (483, 513, 484), (509, 513, 510), (504, 513, 505), (499, 513, 500), (494, 513, 495), (489, 513, 490), (484, 513, 485), (512, 511, 513), (510, 513, 511), (505, 513, 506), (500, 513, 501), (495, 513, 496), (490, 513, 491), (485, 513, 486), (512, 513, 481), (506, 513, 507), (501, 513, 502), (496, 513, 497), (491, 513, 492), (486, 513, 487), (481, 513, 482), (507, 513, 508), (502, 513, 503), (497, 513, 498), (492, 513, 493), (487, 513, 488), (482, 513, 483), (508, 513, 509), (503, 513, 504), (498, 513, 499), (276, 514, 558, 277), (514, 545, 559, 558), (271, 546, 560, 272), (546, 547, 561, 560), (266, 548, 562, 267), (548, 549, 563, 562), (261, 550, 564, 262), (550, 551, 565, 564), (288, 555, 566, 257), (555, 554, 567, 566), (282, 556, 568, 283), (556, 557, 569, 568), (277, 558, 570, 278), (558, 559, 571, 570), (272, 560, 572, 273), (560, 561, 573, 572), (267, 562, 574, 268), (562, 563, 575, 574), (262, 564, 576, 263), (564, 565, 577, 576), (257, 566, 541, 258), (566, 567, 542, 541), (283, 568, 537, 284), (568, 569, 538, 537), (278, 570, 533, 279), (570, 571, 534, 533), (273, 572, 529, 274), (572, 573, 530, 529), (268, 574, 525, 269), (574, 575, 526, 525), (263, 576, 521, 264), (576, 577, 522, 521), (699, 678, 630, 629), (691, 671, 578, 585), (692, 691, 585, 584), (649, 684, 582, 583), (602, 318, 319, 598), (593, 553, 517, 607), (607, 517, 318, 602), (592, 599, 320, 554), (620, 619, 580, 589), (619, 625, 579, 580), (614, 620, 589, 586), (613, 578, 579, 625), (671, 650, 579, 578), (636, 649, 583, 588), (670, 656, 627, 628), (657, 670, 628, 635), (583, 582, 596, 601), (601, 596, 597, 600), (600, 597, 598, 599), (587, 588, 590, 595), (595, 590, 591, 594), (594, 591, 592, 593), (581, 604, 596, 582), (604, 603, 597, 596), (603, 602, 598, 597), (587, 595, 605, 584), (595, 594, 606, 605), (594, 593, 607, 606), (584, 605, 604, 581), (605, 606, 603, 604), (606, 607, 602, 603), (588, 583, 601, 590), (590, 601, 600, 591), (591, 600, 599, 592), (552, 616, 610, 518), (616, 615, 609, 610), (615, 614, 608, 609), (518, 610, 611, 286), (610, 609, 612, 611), (609, 608, 613, 612), (555, 288, 617, 622), (622, 617, 618, 621), (621, 618, 619, 620), (288, 287, 623, 617), (617, 623, 624, 618), (618, 624, 625, 619), (552, 555, 622, 616), (616, 622, 621, 615), (615, 621, 620, 614), (286, 611, 623, 287), (611, 612, 624, 623), (612, 613, 625, 624), (711, 710, 630, 631), (634, 635, 717, 716), (706, 707, 627, 626), (716, 711, 631, 634), (628, 627, 707, 708), (635, 628, 708, 717), (712, 713, 633, 632), (632, 629, 709, 712), (698, 699, 629, 632), (642, 657, 635, 634), (581, 582, 684, 705), (705, 684, 683, 704), (704, 683, 682, 703), (703, 682, 681, 702), (702, 681, 680, 701), (701, 680, 679, 700), (700, 679, 678, 699), (633, 626, 677, 685), (685, 677, 676, 686), (686, 676, 675, 687), (687, 675, 674, 688), (688, 674, 673, 689), (689, 673, 672, 690), (690, 672, 671, 691), (632, 633, 685, 698), (698, 685, 686, 697), (697, 686, 687, 696), (696, 687, 688, 695), (695, 688, 689, 694), (694, 689, 690, 693), (693, 690, 691, 692), (631, 630, 678, 643), (643, 678, 679, 644), (644, 679, 680, 645), (645, 680, 681, 646), (646, 681, 682, 647), (647, 682, 683, 648), (648, 683, 684, 649), (626, 627, 656, 677), (677, 656, 655, 676), (676, 655, 654, 675), (675, 654, 653, 674), (674, 653, 652, 673), (673, 652, 651, 672), (672, 651, 650, 671), (634, 631, 643, 642), (642, 643, 644, 641), (641, 644, 645, 640), (640, 645, 646, 639), (639, 646, 647, 638), (638, 647, 648, 637), (637, 648, 649, 636), (580, 579, 650, 664), (664, 650, 651, 665), (665, 651, 652, 666), (666, 652, 653, 667), (667, 653, 654, 668), (668, 654, 655, 669), (669, 655, 656, 670), (589, 580, 664, 663), (663, 664, 665, 662), (662, 665, 666, 661), (661, 666, 667, 660), (660, 667, 668, 659), (659, 668, 669, 658), (658, 669, 670, 657), (584, 581, 705, 692), (692, 705, 704, 693), (693, 704, 703, 694), (694, 703, 702, 695), (695, 702, 701, 696), (696, 701, 700, 697), (697, 700, 699, 698), (588, 589, 663, 636), (636, 663, 662, 637), (637, 662, 661, 638), (638, 661, 660, 639), (639, 660, 659, 640), (640, 659, 658, 641), (641, 658, 657, 642), (716, 715, 710, 711), (712, 709, 710, 715), (706, 713, 714, 707), (708, 707, 714, 717), (716, 714, 715), (717, 714, 716), (713, 712, 715), (713, 715, 714), (713, 706, 626, 633), (629, 630, 710, 709), (16, 908, 1037, 15), (908, 909, 1036, 1037), (909, 910, 1035, 1036), (910, 911, 1034, 1035), (911, 912, 1033, 1034), (912, 913, 1032, 1033), (913, 914, 1031, 1032), (914, 915, 1030, 1031), (915, 916, 1029, 1030), (916, 917, 1028, 1029), (21, 928, 727, 20), (928, 929, 726, 727), (929, 930, 725, 726), (930, 931, 724, 725), (931, 932, 723, 724), (932, 933, 722, 723), (933, 934, 721, 722), (934, 935, 720, 721), (935, 936, 719, 720), (936, 937, 718, 719), (26, 948, 737, 25), (948, 949, 736, 737), (949, 950, 735, 736), (950, 951, 734, 735), (951, 952, 733, 734), (952, 953, 732, 733), (953, 954, 731, 732), (954, 955, 730, 731), (955, 956, 729, 730), (956, 957, 728, 729), (31, 967, 747, 30), (967, 966, 746, 747), (966, 965, 745, 746), (965, 964, 744, 745), (964, 963, 743, 744), (963, 962, 742, 743), (962, 961, 741, 742), (961, 960, 740, 741), (960, 959, 739, 740), (959, 958, 738, 739), (5, 998, 757, 4), (998, 999, 756, 757), (999, 1000, 755, 756), (1000, 1001, 754, 755), (1001, 1002, 753, 754), (1002, 1003, 752, 753), (1003, 1004, 751, 752), (1004, 1005, 750, 751), (1005, 1006, 749, 750), (1006, 1007, 748, 749), (10, 1018, 767, 9), (1018, 1019, 766, 767), (1019, 1020, 765, 766), (1020, 1021, 764, 765), (1021, 1022, 763, 764), (1022, 1023, 762, 763), (1023, 1024, 761, 762), (1024, 1025, 760, 761), (1025, 1026, 759, 760), (1026, 1027, 758, 759), (15, 1037, 777, 14), (1037, 1036, 776, 777), (1036, 1035, 775, 776), (1035, 1034, 774, 775), (1034, 1033, 773, 774), (1033, 1032, 772, 773), (1032, 1031, 771, 772), (1031, 1030, 770, 771), (1030, 1029, 769, 770), (1029, 1028, 768, 769), (20, 727, 787, 19), (727, 726, 786, 787), (726, 725, 785, 786), (725, 724, 784, 785), (724, 723, 783, 784), (723, 722, 782, 783), (722, 721, 781, 782), (721, 720, 780, 781), (720, 719, 779, 780), (719, 718, 778, 779), (25, 737, 797, 24), (737, 736, 796, 797), (736, 735, 795, 796), (735, 734, 794, 795), (734, 733, 793, 794), (733, 732, 792, 793), (732, 731, 791, 792), (731, 730, 790, 791), (730, 729, 789, 790), (729, 728, 788, 789), (30, 747, 807, 29), (747, 746, 806, 807), (746, 745, 805, 806), (745, 744, 804, 805), (744, 743, 803, 804), (743, 742, 802, 803), (742, 741, 801, 802), (741, 740, 800, 801), (740, 739, 799, 800), (739, 738, 798, 799), (4, 757, 817, 3), (757, 756, 816, 817), (756, 755, 815, 816), (755, 754, 814, 815), (754, 753, 813, 814), (753, 752, 812, 813), (752, 751, 811, 812), (751, 750, 810, 811), (750, 749, 809, 810), (749, 748, 808, 809), (9, 767, 827, 8), (767, 766, 826, 827), (766, 765, 825, 826), (765, 764, 824, 825), (764, 763, 823, 824), (763, 762, 822, 823), (762, 761, 821, 822), (761, 760, 820, 821), (760, 759, 819, 820), (759, 758, 818, 819), (14, 777, 837, 13), (777, 776, 836, 837), (776, 775, 835, 836), (775, 774, 834, 835), (774, 773, 833, 834), (773, 772, 832, 833), (772, 771, 831, 832), (771, 770, 830, 831), (770, 769, 829, 830), (769, 768, 828, 829), (19, 787, 847, 18), (787, 786, 846, 847), (786, 785, 845, 846), (785, 784, 844, 845), (784, 783, 843, 844), (783, 782, 842, 843), (782, 781, 841, 842), (781, 780, 840, 841), (780, 779, 839, 840), (779, 778, 838, 839), (24, 797, 857, 23), (797, 796, 856, 857), (796, 795, 855, 856), (795, 794, 854, 855), (794, 793, 853, 854), (793, 792, 852, 853), (792, 791, 851, 852), (791, 790, 850, 851), (790, 789, 849, 850), (789, 788, 848, 849), (29, 807, 867, 28), (807, 806, 866, 867), (806, 805, 865, 866), (805, 804, 864, 865), (804, 803, 863, 864), (803, 802, 862, 863), (802, 801, 861, 862), (801, 800, 860, 861), (800, 799, 859, 860), (799, 798, 858, 859), (3, 817, 877, 2), (817, 816, 876, 877), (816, 815, 875, 876), (815, 814, 874, 875), (814, 813, 873, 874), (813, 812, 872, 873), (812, 811, 871, 872), (811, 810, 870, 871), (810, 809, 869, 870), (809, 808, 868, 869), (8, 827, 887, 7), (827, 826, 886, 887), (826, 825, 885, 886), (825, 824, 884, 885), (824, 823, 883, 884), (823, 822, 882, 883), (822, 821, 881, 882), (821, 820, 880, 881), (820, 819, 879, 880), (819, 818, 878, 879), (13, 837, 897, 12), (837, 836, 896, 897), (836, 835, 895, 896), (835, 834, 894, 895), (834, 833, 893, 894), (833, 832, 892, 893), (832, 831, 891, 892), (831, 830, 890, 891), (830, 829, 889, 890), (829, 828, 888, 889), (18, 847, 907, 17), (847, 846, 906, 907), (846, 845, 905, 906), (845, 844, 904, 905), (844, 843, 903, 904), (843, 842, 902, 903), (842, 841, 901, 902), (841, 840, 900, 901), (840, 839, 899, 900), (839, 838, 898, 899), (23, 857, 927, 22), (857, 856, 926, 927), (856, 855, 925, 926), (855, 854, 924, 925), (854, 853, 923, 924), (853, 852, 922, 923), (852, 851, 921, 922), (851, 850, 920, 921), (850, 849, 919, 920), (849, 848, 918, 919), (28, 867, 947, 27), (867, 866, 946, 947), (866, 865, 945, 946), (865, 864, 944, 945), (864, 863, 943, 944), (863, 862, 942, 943), (862, 861, 941, 942), (861, 860, 940, 941), (860, 859, 939, 940), (859, 858, 938, 939), (2, 877, 977, 1), (877, 876, 976, 977), (876, 875, 975, 976), (875, 874, 974, 975), (874, 873, 973, 974), (873, 872, 972, 973), (872, 871, 971, 972), (871, 870, 970, 971), (870, 869, 969, 970), (869, 868, 968, 969), (7, 887, 997, 6), (887, 886, 996, 997), (886, 885, 995, 996), (885, 884, 994, 995), (884, 883, 993, 994), (883, 882, 992, 993), (882, 881, 991, 992), (881, 880, 990, 991), (880, 879, 989, 990), (879, 878, 988, 989), (12, 897, 1017, 11), (897, 896, 1016, 1017), (896, 895, 1015, 1016), (895, 894, 1014, 1015), (894, 893, 1013, 1014), (893, 892, 1012, 1013), (892, 891, 1011, 1012), (891, 890, 1010, 1011), (890, 889, 1009, 1010), (889, 888, 1008, 1009), (17, 907, 908, 16), (907, 906, 909, 908), (906, 905, 910, 909), (905, 904, 911, 910), (904, 903, 912, 911), (903, 902, 913, 912), (902, 901, 914, 913), (901, 900, 915, 914), (900, 899, 916, 915), (899, 898, 917, 916), (22, 927, 928, 21), (927, 926, 929, 928), (926, 925, 930, 929), (925, 924, 931, 930), (924, 923, 932, 931), (923, 922, 933, 932), (922, 921, 934, 933), (921, 920, 935, 934), (920, 919, 936, 935), (919, 918, 937, 936), (27, 947, 948, 26), (947, 946, 949, 948), (946, 945, 950, 949), (945, 944, 951, 950), (944, 943, 952, 951), (943, 942, 953, 952), (942, 941, 954, 953), (941, 940, 955, 954), (940, 939, 956, 955), (939, 938, 957, 956), (31, 0, 978, 967), (967, 978, 979, 966), (966, 979, 980, 965), (965, 980, 981, 964), (964, 981, 982, 963), (963, 982, 983, 962), (962, 983, 984, 961), (961, 984, 985, 960), (960, 985, 986, 959), (959, 986, 987, 958), (1, 977, 978, 0), (977, 976, 979, 978), (976, 975, 980, 979), (975, 974, 981, 980), (974, 973, 982, 981), (973, 972, 983, 982), (972, 971, 984, 983), (971, 970, 985, 984), (970, 969, 986, 985), (969, 968, 987, 986), (6, 997, 998, 5), (997, 996, 999, 998), (996, 995, 1000, 999), (995, 994, 1001, 1000), (994, 993, 1002, 1001), (993, 992, 1003, 1002), (992, 991, 1004, 1003), (991, 990, 1005, 1004), (990, 989, 1006, 1005), (989, 988, 1007, 1006), (11, 1017, 1018, 10), (1017, 1016, 1019, 1018), (1016, 1015, 1020, 1019), (1015, 1014, 1021, 1020), (1014, 1013, 1022, 1021), (1013, 1012, 1023, 1022), (1012, 1011, 1024, 1023), (1011, 1010, 1025, 1024), (1010, 1009, 1026, 1025), (1009, 1008, 1027, 1026)])
me_circle.polygons.foreach_set('use_smooth', [True] * 1070)
me_circle.polygons.foreach_set('material_index', [0, 0, 0, 0, 0, 0, 0, 0, 0, 0, 0, 0, 0, 0, 0, 0, 0, 0, 0, 0, 0, 0, 0, 0, 0, 0, 0, 0, 0, 0, 0, 0, 0, 0, 0, 0, 0, 0, 0, 0, 0, 0, 0, 0, 0, 0, 0, 0, 0, 0, 0, 0, 0, 0, 0, 0, 0, 0, 0, 0, 0, 0, 0, 0, 0, 0, 0, 0, 0, 0, 0, 0, 0, 0, 0, 0, 0, 0, 0, 0, 0, 0, 0, 0, 0, 0, 0, 0, 0, 0, 0, 0, 0, 0, 0, 0, 0, 0, 0, 0, 0, 0, 0, 0, 0, 0, 0, 0, 0, 0, 0, 0, 0, 0, 0, 0, 0, 0, 0, 0, 0, 0, 0, 0, 0, 0, 0, 0, 0, 0, 0, 0, 0, 0, 0, 0, 0, 0, 0, 0, 0, 0, 0, 0, 0, 0, 0, 0, 0, 0, 0, 0, 0, 0, 0, 0, 0, 0, 0, 0, 0, 0, 0, 0, 0, 0, 0, 0, 0, 0, 0, 0, 0, 0, 0, 0, 0, 0, 0, 0, 0, 0, 0, 0, 0, 0, 0, 0, 0, 0, 0, 0, 1, 1, 1, 1, 1, 1, 1, 1, 1, 1, 1, 1, 1, 1, 1, 1, 1, 1, 1, 1, 1, 1, 1, 1, 1, 1, 1, 1, 1, 1, 1, 1, 1, 1, 1, 1, 1, 1, 1, 1, 1, 1, 1, 1, 1, 1, 1, 1, 1, 1, 1, 1, 1, 1, 1, 1, 1, 1, 1, 1, 1, 1, 1, 1, 1, 1, 1, 1, 1, 1, 1, 1, 1, 1, 1, 1, 1, 1, 1, 1, 1, 1, 1, 1, 1, 1, 1, 1, 1, 1, 1, 1, 1, 1, 1, 1, 1, 1, 1, 1, 1, 1, 1, 1, 1, 1, 1, 1, 1, 1, 1, 1, 1, 1, 1, 1, 1, 1, 1, 1, 1, 1, 1, 1, 1, 1, 1, 1, 1, 1, 1, 1, 1, 1, 1, 1, 1, 1, 1, 1, 1, 1, 1, 1, 1, 1, 1, 1, 1, 1, 1, 1, 1, 1, 1, 1, 1, 1, 1, 1, 1, 1, 1, 1, 1, 1, 1, 1, 1, 1, 1, 1, 1, 1, 1, 1, 1, 1, 1, 1, 1, 1, 1, 1, 1, 1, 1, 1, 1, 1, 1, 1, 1, 1, 1, 1, 1, 1, 1, 1, 1, 1, 1, 1, 1, 1, 1, 1, 1, 1, 1, 1, 1, 1, 1, 1, 1, 1, 1, 1, 1, 1, 1, 1, 0, 0, 0, 0, 0, 0, 0, 0, 0, 0, 0, 0, 0, 0, 0, 0, 0, 0, 0, 0, 0, 0, 0, 0, 0, 0, 0, 0, 0, 0, 0, 0, 0, 0, 0, 0, 0, 0, 0, 0, 0, 0, 0, 0, 0, 0, 0, 0, 0, 0, 0, 0, 0, 0, 0, 0, 0, 0, 0, 0, 0, 0, 0, 0, 0, 0, 0, 0, 0, 0, 0, 0, 0, 0, 0, 0, 0, 0, 0, 0, 0, 0, 0, 0, 0, 0, 0, 0, 0, 0, 0, 0, 0, 0, 0, 0, 1, 1, 1, 1, 1, 1, 1, 1, 1, 1, 1, 1, 1, 1, 1, 1, 1, 1, 1, 1, 1, 1, 1, 1, 1, 1, 1, 1, 1, 1, 1, 1, 0, 0, 0, 0, 0, 0, 0, 0, 0, 0, 0, 0, 0, 0, 0, 0, 0, 0, 0, 0, 0, 0, 0, 0, 0, 0, 0, 0, 0, 0, 0, 0, 1, 1, 1, 1, 1, 1, 1, 1, 1, 1, 1, 1, 1, 1, 1, 1, 1, 1, 1, 1, 1, 1, 1, 1, 1, 1, 1, 1, 1, 1, 1, 1, 1, 1, 1, 1, 1, 1, 1, 1, 1, 1, 1, 1, 1, 1, 1, 1, 1, 1, 1, 1, 1, 1, 1, 1, 1, 1, 1, 1, 1, 1, 1, 1, 1, 1, 1, 1, 1, 1, 1, 1, 1, 1, 1, 1, 1, 1, 1, 1, 1, 1, 1, 1, 1, 2, 1, 2, 1, 2, 2, 2, 1, 1, 1, 1, 1, 1, 1, 1, 1, 1, 1, 1, 1, 1, 1, 1, 1, 1, 1, 1, 1, 1, 1, 1, 1, 1, 1, 1, 1, 1, 1, 1, 1, 1, 1, 1, 1, 1, 1, 1, 1, 1, 1, 1, 1, 1, 1, 1, 1, 1, 1, 1, 1, 1, 1, 1, 1, 1, 1, 1, 1, 1, 1, 1, 1, 1, 1, 1, 1, 1, 1, 1, 2, 2, 2, 2, 2, 2, 2, 2, 2, 1, 0, 0, 0, 0, 0, 0, 0, 0, 0, 0, 0, 0, 0, 0, 0, 0, 0, 0, 0, 0, 0, 0, 0, 0, 0, 0, 0, 0, 0, 0, 0, 0, 0, 0, 0, 0, 0, 0, 0, 0, 0, 0, 0, 0, 0, 0, 0, 0, 0, 0, 0, 0, 0, 0, 0, 0, 0, 0, 0, 0, 0, 0, 0, 0, 0, 0, 0, 0, 0, 0, 0, 0, 0, 0, 0, 0, 0, 0, 0, 0, 0, 0, 0, 0, 0, 0, 0, 0, 0, 0, 0, 0, 0, 0, 0, 0, 0, 0, 0, 0, 0, 0, 0, 0, 0, 0, 0, 0, 0, 0, 0, 0, 0, 0, 0, 0, 0, 0, 0, 0, 0, 0, 0, 0, 0, 0, 0, 0, 0, 0, 0, 0, 0, 0, 0, 0, 0, 0, 0, 0, 0, 0, 0, 0, 0, 0, 0, 0, 0, 0, 0, 0, 0, 0, 0, 0, 0, 0, 0, 0, 0, 0, 0, 0, 0, 0, 0, 0, 0, 0, 0, 0, 0, 0, 0, 0, 0, 0, 0, 0, 0, 0, 0, 0, 0, 0, 0, 0, 0, 0, 0, 0, 0, 0, 0, 0, 0, 0, 0, 0, 0, 0, 0, 0, 0, 0, 0, 0, 0, 0, 0, 0, 0, 0, 0, 0, 0, 0, 0, 0, 0, 0, 0, 0, 0, 0, 0, 0, 0, 0, 0, 0, 0, 0, 0, 0, 0, 0, 0, 0, 0, 0, 0, 0, 0, 0, 0, 0, 0, 0, 0, 0, 0, 0, 0, 0, 0, 0, 0, 0, 0, 0, 0, 0, 0, 0, 0, 0, 0, 0, 0, 0, 0, 0, 0, 0, 0, 0, 0, 0, 0, 0, 0, 0, 0, 0, 0, 0, 0, 0, 0, 0, 0, 0, 0, 0, 0, 0, 0, 0, 0, 0, 0, 0, 0, 0, 0, 0, 0, 0, 0, 0, 0, 0, 0, 0, 0, 0, 0, 0])
me_circle.materials.append(mat_holz)
me_circle.materials.append(mat_metall1)
me_circle.materials.append(mat_metall2)
me_circle.use_remesh_preserve_volume = False
me_circle.use_remesh_preserve_attributes = False
me_circle.use_mirror_vertex_groups = False
me_circle.update()

# ---- objects
ob_sun = bpy.data.objects.new('Sun', light_sun)
ob_circle = bpy.data.objects.new('Circle', me_circle)
ob_camera = bpy.data.objects.new('Camera', cam_camera)

# ---- transforms, parenting, visibility, modifiers, constraints
ob_sun.location = (39.54, 6.52, 41.34)
ob_sun.rotation_euler = (-1.329, 0.2547, -0.6096)
ob_sun.lineart.crease_threshold = 0.0
ob_circle.location = (0.0, -8.819, 7.254)
ob_circle.rotation_euler = (-1.047, 0.0, 0.0)
ob_circle.lineart.crease_threshold = 0.0
_vg = ob_circle.vertex_groups.new(name='Klinge1')
_vg = ob_circle.vertex_groups.new(name='Klinge2')
_vg = ob_circle.vertex_groups.new(name='Griff')
ob_camera.location = (40.38, 4.17, 22.19)
ob_camera.rotation_euler = (1.315, -1.095e-05, 1.612)
ob_camera.scale = (1.0, 1.0, 1.0)
ob_camera.lock_rotations_4d = False
ob_camera.empty_display_type = 'ARROWS'
ob_camera.color = (0.0, 0.0, 0.0, 0.0)
ob_camera.display_type = 'WIRE'
ob_camera.lineart.crease_threshold = 0.0

# ---- collection membership
col_collection_1.objects.link(ob_sun)
col_collection_1.objects.link(ob_circle)
col_collection_1.objects.link(ob_camera)

# ---- scene / render settings (as saved in the file)
scene.camera = ob_camera
scene.frame_start = 1; scene.frame_end = 250; scene.frame_set(48)
scene.render.engine = 'BLENDER_EEVEE_NEXT'
scene.render.image_settings.color_mode = 'RGB'
scene.render.image_settings.compression = 90
scene.render.resolution_percentage = 50
scene.render.dither_intensity = 0.0
scene.render.bake_margin = 2
scene.render.bake_bias = 0.0
scene.cycles.use_denoising = False
scene.cycles.samples = 10
scene.cycles.sampling_pattern = 'TABULATED_SOBOL'
scene.cycles.light_sampling_threshold = 0.0
scene.cycles.use_adaptive_sampling = False
scene.cycles.use_light_tree = False
scene.cycles.blur_glossy = 0.0
scene.cycles.volume_bounces = 1
scene.cycles.pixel_filter_type = 'GAUSSIAN'
scene.cycles.sample_clamp_indirect = 0.0
scene.view_settings.view_transform = 'Standard'
bpy.context.view_layer.update()
